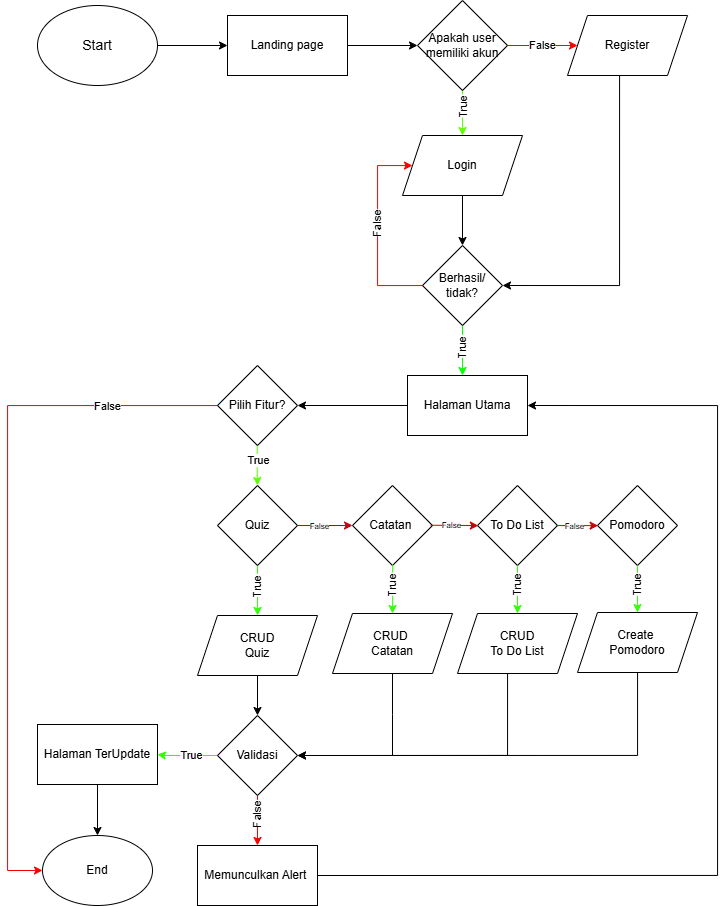

The diagram above was exported from draw.io. Its source (the exported page's mxGraphModel, read from the mxfile embedded in the PNG):
<mxGraphModel dx="1511" dy="559" grid="1" gridSize="10" guides="1" tooltips="1" connect="1" arrows="1" fold="1" page="1" pageScale="1" pageWidth="850" pageHeight="1100" math="0" shadow="0">
  <root>
    <mxCell id="0" />
    <mxCell id="1" parent="0" />
    <mxCell id="WhrwYZabmcMhdEDnNXPk-10" value="" style="edgeStyle=orthogonalEdgeStyle;rounded=0;orthogonalLoop=1;jettySize=auto;html=1;" parent="1" source="WhrwYZabmcMhdEDnNXPk-1" target="WhrwYZabmcMhdEDnNXPk-9" edge="1">
      <mxGeometry relative="1" as="geometry" />
    </mxCell>
    <mxCell id="WhrwYZabmcMhdEDnNXPk-1" value="&lt;font style=&quot;font-size: 14px;&quot; face=&quot;Helvetica&quot;&gt;Start&lt;/font&gt;" style="ellipse;whiteSpace=wrap;html=1;" parent="1" vertex="1">
      <mxGeometry x="60" y="60" width="120" height="80" as="geometry" />
    </mxCell>
    <mxCell id="iBu_LEKCIFUkV5cUQ1_B-110" style="edgeStyle=orthogonalEdgeStyle;rounded=0;orthogonalLoop=1;jettySize=auto;html=1;entryX=0;entryY=0.5;entryDx=0;entryDy=0;" parent="1" source="WhrwYZabmcMhdEDnNXPk-9" target="WhrwYZabmcMhdEDnNXPk-13" edge="1">
      <mxGeometry relative="1" as="geometry" />
    </mxCell>
    <mxCell id="WhrwYZabmcMhdEDnNXPk-9" value="Landing page" style="whiteSpace=wrap;html=1;" parent="1" vertex="1">
      <mxGeometry x="250" y="70" width="120" height="60" as="geometry" />
    </mxCell>
    <mxCell id="WhrwYZabmcMhdEDnNXPk-19" value="" style="edgeStyle=orthogonalEdgeStyle;rounded=0;orthogonalLoop=1;jettySize=auto;html=1;fillColor=#d5e8d4;strokeColor=light-dark(#5eff00, #446e2c);verticalAlign=middle;labelPosition=center;verticalLabelPosition=middle;align=center;" parent="1" source="WhrwYZabmcMhdEDnNXPk-13" target="WhrwYZabmcMhdEDnNXPk-18" edge="1">
      <mxGeometry relative="1" as="geometry" />
    </mxCell>
    <mxCell id="WhrwYZabmcMhdEDnNXPk-20" value="True" style="edgeLabel;html=1;align=center;verticalAlign=middle;resizable=0;points=[];horizontal=0;" parent="WhrwYZabmcMhdEDnNXPk-19" vertex="1" connectable="0">
      <mxGeometry x="0.0308" relative="1" as="geometry">
        <mxPoint y="-6" as="offset" />
      </mxGeometry>
    </mxCell>
    <mxCell id="iBu_LEKCIFUkV5cUQ1_B-3" value="" style="edgeStyle=orthogonalEdgeStyle;rounded=0;orthogonalLoop=1;jettySize=auto;html=1;strokeColor=light-dark(#ff0000, #ededed);" parent="1" source="WhrwYZabmcMhdEDnNXPk-13" target="iBu_LEKCIFUkV5cUQ1_B-2" edge="1">
      <mxGeometry relative="1" as="geometry" />
    </mxCell>
    <mxCell id="iBu_LEKCIFUkV5cUQ1_B-5" value="False" style="edgeLabel;html=1;align=center;verticalAlign=middle;resizable=0;points=[];" parent="iBu_LEKCIFUkV5cUQ1_B-3" vertex="1" connectable="0">
      <mxGeometry x="-0.0151" y="1" relative="1" as="geometry">
        <mxPoint as="offset" />
      </mxGeometry>
    </mxCell>
    <mxCell id="WhrwYZabmcMhdEDnNXPk-13" value="Apakah user memiliki akun" style="rhombus;whiteSpace=wrap;html=1;align=center;" parent="1" vertex="1">
      <mxGeometry x="440" y="55" width="90" height="90" as="geometry" />
    </mxCell>
    <mxCell id="WhrwYZabmcMhdEDnNXPk-23" value="" style="edgeStyle=orthogonalEdgeStyle;rounded=0;orthogonalLoop=1;jettySize=auto;html=1;" parent="1" source="WhrwYZabmcMhdEDnNXPk-18" target="WhrwYZabmcMhdEDnNXPk-22" edge="1">
      <mxGeometry relative="1" as="geometry" />
    </mxCell>
    <mxCell id="WhrwYZabmcMhdEDnNXPk-18" value="Login" style="shape=parallelogram;perimeter=parallelogramPerimeter;whiteSpace=wrap;html=1;fixedSize=1;" parent="1" vertex="1">
      <mxGeometry x="425" y="190" width="120" height="60" as="geometry" />
    </mxCell>
    <mxCell id="iBu_LEKCIFUkV5cUQ1_B-12" style="edgeStyle=orthogonalEdgeStyle;rounded=0;orthogonalLoop=1;jettySize=auto;html=1;strokeColor=light-dark(#ff0000, #ededed);" parent="1" source="WhrwYZabmcMhdEDnNXPk-22" target="WhrwYZabmcMhdEDnNXPk-18" edge="1">
      <mxGeometry relative="1" as="geometry">
        <mxPoint x="30" y="460" as="targetPoint" />
        <Array as="points">
          <mxPoint x="400" y="340" />
          <mxPoint x="400" y="220" />
        </Array>
      </mxGeometry>
    </mxCell>
    <mxCell id="iBu_LEKCIFUkV5cUQ1_B-13" value="False" style="edgeLabel;html=1;align=center;verticalAlign=middle;resizable=0;points=[];horizontal=0;" parent="iBu_LEKCIFUkV5cUQ1_B-12" vertex="1" connectable="0">
      <mxGeometry x="0.1312" y="1" relative="1" as="geometry">
        <mxPoint y="7" as="offset" />
      </mxGeometry>
    </mxCell>
    <mxCell id="iBu_LEKCIFUkV5cUQ1_B-111" style="edgeStyle=orthogonalEdgeStyle;rounded=0;orthogonalLoop=1;jettySize=auto;html=1;strokeColor=light-dark(#09ff05, #ededed);" parent="1" source="WhrwYZabmcMhdEDnNXPk-22" edge="1">
      <mxGeometry relative="1" as="geometry">
        <mxPoint x="485" y="430" as="targetPoint" />
      </mxGeometry>
    </mxCell>
    <mxCell id="2lpRoBKXGNLAcJcFUMHO-5" value="True" style="edgeLabel;html=1;align=center;verticalAlign=middle;resizable=0;points=[];horizontal=0;" parent="iBu_LEKCIFUkV5cUQ1_B-111" vertex="1" connectable="0">
      <mxGeometry x="0.0161" y="1" relative="1" as="geometry">
        <mxPoint x="-2" y="-3" as="offset" />
      </mxGeometry>
    </mxCell>
    <mxCell id="WhrwYZabmcMhdEDnNXPk-22" value="Berhasil/&lt;div&gt;tidak?&lt;/div&gt;" style="rhombus;whiteSpace=wrap;html=1;" parent="1" vertex="1">
      <mxGeometry x="445" y="300" width="80" height="80" as="geometry" />
    </mxCell>
    <mxCell id="iBu_LEKCIFUkV5cUQ1_B-52" style="edgeStyle=orthogonalEdgeStyle;rounded=0;orthogonalLoop=1;jettySize=auto;html=1;entryX=1;entryY=0.5;entryDx=0;entryDy=0;" parent="1" source="WhrwYZabmcMhdEDnNXPk-29" target="iBu_LEKCIFUkV5cUQ1_B-50" edge="1">
      <mxGeometry relative="1" as="geometry" />
    </mxCell>
    <mxCell id="WhrwYZabmcMhdEDnNXPk-29" value="Halaman Utama" style="whiteSpace=wrap;html=1;" parent="1" vertex="1">
      <mxGeometry x="430" y="430" width="120" height="60" as="geometry" />
    </mxCell>
    <mxCell id="iBu_LEKCIFUkV5cUQ1_B-7" style="edgeStyle=orthogonalEdgeStyle;rounded=0;orthogonalLoop=1;jettySize=auto;html=1;entryX=1;entryY=0.5;entryDx=0;entryDy=0;exitX=0.434;exitY=1.006;exitDx=0;exitDy=0;exitPerimeter=0;" parent="1" source="iBu_LEKCIFUkV5cUQ1_B-2" target="WhrwYZabmcMhdEDnNXPk-22" edge="1">
      <mxGeometry relative="1" as="geometry" />
    </mxCell>
    <mxCell id="iBu_LEKCIFUkV5cUQ1_B-2" value="Register" style="shape=parallelogram;perimeter=parallelogramPerimeter;whiteSpace=wrap;html=1;fixedSize=1;" parent="1" vertex="1">
      <mxGeometry x="590" y="70" width="120" height="60" as="geometry" />
    </mxCell>
    <mxCell id="iBu_LEKCIFUkV5cUQ1_B-44" style="edgeStyle=orthogonalEdgeStyle;rounded=0;orthogonalLoop=1;jettySize=auto;html=1;exitX=1;exitY=0.5;exitDx=0;exitDy=0;entryX=0;entryY=0.5;entryDx=0;entryDy=0;strokeColor=light-dark(#CC0000,#EDEDED);" parent="1" source="iBu_LEKCIFUkV5cUQ1_B-40" target="iBu_LEKCIFUkV5cUQ1_B-42" edge="1">
      <mxGeometry relative="1" as="geometry" />
    </mxCell>
    <mxCell id="iBu_LEKCIFUkV5cUQ1_B-90" value="False" style="edgeLabel;html=1;align=center;verticalAlign=middle;resizable=0;points=[];fontSize=8;" parent="iBu_LEKCIFUkV5cUQ1_B-44" vertex="1" connectable="0">
      <mxGeometry x="-0.4329" y="1" relative="1" as="geometry">
        <mxPoint x="6" y="1" as="offset" />
      </mxGeometry>
    </mxCell>
    <mxCell id="iBu_LEKCIFUkV5cUQ1_B-56" value="" style="edgeStyle=orthogonalEdgeStyle;rounded=0;orthogonalLoop=1;jettySize=auto;html=1;strokeColor=light-dark(#33ff0a, #ededed);exitX=0.5;exitY=1;exitDx=0;exitDy=0;entryX=0.5;entryY=0;entryDx=0;entryDy=0;" parent="1" source="iBu_LEKCIFUkV5cUQ1_B-40" target="iBu_LEKCIFUkV5cUQ1_B-55" edge="1">
      <mxGeometry relative="1" as="geometry">
        <Array as="points">
          <mxPoint x="280" y="670" />
          <mxPoint x="280" y="670" />
        </Array>
      </mxGeometry>
    </mxCell>
    <mxCell id="iBu_LEKCIFUkV5cUQ1_B-91" value="True" style="edgeLabel;html=1;align=center;verticalAlign=middle;resizable=0;points=[];horizontal=0;" parent="iBu_LEKCIFUkV5cUQ1_B-56" vertex="1" connectable="0">
      <mxGeometry x="0.0388" relative="1" as="geometry">
        <mxPoint y="-4" as="offset" />
      </mxGeometry>
    </mxCell>
    <mxCell id="iBu_LEKCIFUkV5cUQ1_B-40" value="Quiz" style="rhombus;whiteSpace=wrap;html=1;" parent="1" vertex="1">
      <mxGeometry x="240" y="540" width="80" height="80" as="geometry" />
    </mxCell>
    <mxCell id="iBu_LEKCIFUkV5cUQ1_B-42" value="Catatan&amp;nbsp;" style="rhombus;whiteSpace=wrap;html=1;" parent="1" vertex="1">
      <mxGeometry x="375" y="540" width="80" height="80" as="geometry" />
    </mxCell>
    <mxCell id="iBu_LEKCIFUkV5cUQ1_B-46" value="To Do List" style="rhombus;whiteSpace=wrap;html=1;" parent="1" vertex="1">
      <mxGeometry x="500" y="540" width="80" height="80" as="geometry" />
    </mxCell>
    <mxCell id="iBu_LEKCIFUkV5cUQ1_B-48" value="Pomodoro" style="rhombus;whiteSpace=wrap;html=1;" parent="1" vertex="1">
      <mxGeometry x="620" y="540" width="80" height="80" as="geometry" />
    </mxCell>
    <mxCell id="iBu_LEKCIFUkV5cUQ1_B-51" value="" style="edgeStyle=orthogonalEdgeStyle;rounded=0;orthogonalLoop=1;jettySize=auto;html=1;exitX=0.496;exitY=0.98;exitDx=0;exitDy=0;exitPerimeter=0;strokeColor=light-dark(#59ff00, #ededed);entryX=0.5;entryY=0;entryDx=0;entryDy=0;" parent="1" source="iBu_LEKCIFUkV5cUQ1_B-50" target="iBu_LEKCIFUkV5cUQ1_B-40" edge="1">
      <mxGeometry relative="1" as="geometry">
        <Array as="points">
          <mxPoint x="280" y="530" />
          <mxPoint x="280" y="530" />
        </Array>
      </mxGeometry>
    </mxCell>
    <mxCell id="iBu_LEKCIFUkV5cUQ1_B-89" value="True" style="edgeLabel;html=1;align=center;verticalAlign=middle;resizable=0;points=[];" parent="iBu_LEKCIFUkV5cUQ1_B-51" vertex="1" connectable="0">
      <mxGeometry x="-0.184" y="1" relative="1" as="geometry">
        <mxPoint as="offset" />
      </mxGeometry>
    </mxCell>
    <mxCell id="iBu_LEKCIFUkV5cUQ1_B-121" style="edgeStyle=orthogonalEdgeStyle;rounded=0;orthogonalLoop=1;jettySize=auto;html=1;entryX=0;entryY=0.5;entryDx=0;entryDy=0;strokeColor=light-dark(#ff0000, #ededed);" parent="1" source="iBu_LEKCIFUkV5cUQ1_B-50" target="iBu_LEKCIFUkV5cUQ1_B-108" edge="1">
      <mxGeometry relative="1" as="geometry">
        <Array as="points">
          <mxPoint x="30" y="460" />
          <mxPoint x="30" y="925" />
        </Array>
      </mxGeometry>
    </mxCell>
    <mxCell id="iBu_LEKCIFUkV5cUQ1_B-122" value="False" style="edgeLabel;html=1;align=center;verticalAlign=middle;resizable=0;points=[];" parent="iBu_LEKCIFUkV5cUQ1_B-121" vertex="1" connectable="0">
      <mxGeometry x="-0.709" y="-2" relative="1" as="geometry">
        <mxPoint x="-7" y="2" as="offset" />
      </mxGeometry>
    </mxCell>
    <mxCell id="iBu_LEKCIFUkV5cUQ1_B-50" value="Pilih Fitur?" style="rhombus;whiteSpace=wrap;html=1;" parent="1" vertex="1">
      <mxGeometry x="240" y="420" width="80" height="80" as="geometry" />
    </mxCell>
    <mxCell id="iBu_LEKCIFUkV5cUQ1_B-66" value="" style="edgeStyle=orthogonalEdgeStyle;rounded=0;orthogonalLoop=1;jettySize=auto;html=1;" parent="1" source="iBu_LEKCIFUkV5cUQ1_B-55" target="iBu_LEKCIFUkV5cUQ1_B-65" edge="1">
      <mxGeometry relative="1" as="geometry" />
    </mxCell>
    <mxCell id="iBu_LEKCIFUkV5cUQ1_B-55" value="CRUD&lt;div&gt;Quiz&lt;/div&gt;" style="shape=parallelogram;perimeter=parallelogramPerimeter;whiteSpace=wrap;html=1;fixedSize=1;" parent="1" vertex="1">
      <mxGeometry x="220" y="670" width="120" height="60" as="geometry" />
    </mxCell>
    <mxCell id="2lpRoBKXGNLAcJcFUMHO-4" style="edgeStyle=orthogonalEdgeStyle;rounded=0;orthogonalLoop=1;jettySize=auto;html=1;endArrow=none;endFill=0;" parent="1" source="iBu_LEKCIFUkV5cUQ1_B-59" edge="1">
      <mxGeometry relative="1" as="geometry">
        <mxPoint x="415.0000000000001" y="810" as="targetPoint" />
      </mxGeometry>
    </mxCell>
    <mxCell id="iBu_LEKCIFUkV5cUQ1_B-59" value="CRUD&amp;nbsp;&lt;div&gt;Catatan&lt;/div&gt;" style="shape=parallelogram;perimeter=parallelogramPerimeter;whiteSpace=wrap;html=1;fixedSize=1;" parent="1" vertex="1">
      <mxGeometry x="355" y="668" width="120" height="60" as="geometry" />
    </mxCell>
    <mxCell id="iBu_LEKCIFUkV5cUQ1_B-70" value="" style="edgeStyle=orthogonalEdgeStyle;rounded=0;orthogonalLoop=1;jettySize=auto;html=1;entryX=1;entryY=0.5;entryDx=0;entryDy=0;" parent="1" source="iBu_LEKCIFUkV5cUQ1_B-61" target="iBu_LEKCIFUkV5cUQ1_B-65" edge="1">
      <mxGeometry relative="1" as="geometry">
        <mxPoint x="471.6500000000001" y="854.02" as="targetPoint" />
        <Array as="points">
          <mxPoint x="530" y="810" />
        </Array>
      </mxGeometry>
    </mxCell>
    <mxCell id="iBu_LEKCIFUkV5cUQ1_B-61" value="CRUD&lt;div&gt;To Do List&lt;/div&gt;" style="shape=parallelogram;perimeter=parallelogramPerimeter;whiteSpace=wrap;html=1;fixedSize=1;" parent="1" vertex="1">
      <mxGeometry x="480" y="668" width="120" height="60" as="geometry" />
    </mxCell>
    <mxCell id="iBu_LEKCIFUkV5cUQ1_B-72" value="" style="edgeStyle=orthogonalEdgeStyle;rounded=0;orthogonalLoop=1;jettySize=auto;html=1;entryX=1;entryY=0.5;entryDx=0;entryDy=0;" parent="1" source="iBu_LEKCIFUkV5cUQ1_B-63" target="iBu_LEKCIFUkV5cUQ1_B-65" edge="1">
      <mxGeometry relative="1" as="geometry">
        <mxPoint x="410.04999999999995" y="880.1800000000001" as="targetPoint" />
        <Array as="points">
          <mxPoint x="660" y="810" />
        </Array>
      </mxGeometry>
    </mxCell>
    <mxCell id="iBu_LEKCIFUkV5cUQ1_B-63" value="&lt;div&gt;&lt;font color=&quot;#000000&quot;&gt;Create&amp;nbsp;&lt;/font&gt;&lt;/div&gt;&lt;div&gt;&lt;font color=&quot;#000000&quot;&gt;Pomodoro&lt;/font&gt;&lt;/div&gt;" style="shape=parallelogram;perimeter=parallelogramPerimeter;whiteSpace=wrap;html=1;fixedSize=1;" parent="1" vertex="1">
      <mxGeometry x="600" y="667" width="120" height="60" as="geometry" />
    </mxCell>
    <mxCell id="iBu_LEKCIFUkV5cUQ1_B-73" style="edgeStyle=orthogonalEdgeStyle;rounded=0;orthogonalLoop=1;jettySize=auto;html=1;strokeColor=light-dark(#2bff00, #ededed);exitX=0;exitY=0.5;exitDx=0;exitDy=0;entryX=1;entryY=0.5;entryDx=0;entryDy=0;" parent="1" source="iBu_LEKCIFUkV5cUQ1_B-65" target="iBu_LEKCIFUkV5cUQ1_B-104" edge="1">
      <mxGeometry relative="1" as="geometry">
        <mxPoint x="197" y="808.9999999999999" as="targetPoint" />
        <Array as="points">
          <mxPoint x="187" y="810" />
          <mxPoint x="187" y="809" />
        </Array>
        <mxPoint x="257" y="810" as="sourcePoint" />
      </mxGeometry>
    </mxCell>
    <mxCell id="iBu_LEKCIFUkV5cUQ1_B-119" value="True" style="edgeLabel;html=1;align=center;verticalAlign=middle;resizable=0;points=[];" parent="iBu_LEKCIFUkV5cUQ1_B-73" vertex="1" connectable="0">
      <mxGeometry x="0.0058" relative="1" as="geometry">
        <mxPoint x="4" y="-1" as="offset" />
      </mxGeometry>
    </mxCell>
    <mxCell id="iBu_LEKCIFUkV5cUQ1_B-79" value="" style="edgeStyle=orthogonalEdgeStyle;rounded=0;orthogonalLoop=1;jettySize=auto;html=1;strokeColor=light-dark(#ff0000, #ededed);" parent="1" source="iBu_LEKCIFUkV5cUQ1_B-65" target="iBu_LEKCIFUkV5cUQ1_B-78" edge="1">
      <mxGeometry relative="1" as="geometry">
        <Array as="points">
          <mxPoint x="280" y="960" />
          <mxPoint x="280" y="960" />
        </Array>
      </mxGeometry>
    </mxCell>
    <mxCell id="iBu_LEKCIFUkV5cUQ1_B-80" value="False" style="edgeLabel;html=1;align=center;verticalAlign=middle;resizable=0;points=[];horizontal=0;" parent="iBu_LEKCIFUkV5cUQ1_B-79" vertex="1" connectable="0">
      <mxGeometry x="0.0381" relative="1" as="geometry">
        <mxPoint y="-6" as="offset" />
      </mxGeometry>
    </mxCell>
    <mxCell id="iBu_LEKCIFUkV5cUQ1_B-65" value="Validasi" style="rhombus;whiteSpace=wrap;html=1;" parent="1" vertex="1">
      <mxGeometry x="240" y="770" width="80" height="80" as="geometry" />
    </mxCell>
    <mxCell id="iBu_LEKCIFUkV5cUQ1_B-106" style="edgeStyle=orthogonalEdgeStyle;rounded=0;orthogonalLoop=1;jettySize=auto;html=1;entryX=1;entryY=0.5;entryDx=0;entryDy=0;exitX=1;exitY=0.5;exitDx=0;exitDy=0;" parent="1" source="iBu_LEKCIFUkV5cUQ1_B-78" target="WhrwYZabmcMhdEDnNXPk-29" edge="1">
      <mxGeometry relative="1" as="geometry">
        <Array as="points">
          <mxPoint x="740" y="930" />
          <mxPoint x="740" y="460" />
        </Array>
      </mxGeometry>
    </mxCell>
    <mxCell id="iBu_LEKCIFUkV5cUQ1_B-78" value="Memunculkan Alert&amp;nbsp;" style="whiteSpace=wrap;html=1;" parent="1" vertex="1">
      <mxGeometry x="220" y="900" width="120" height="60" as="geometry" />
    </mxCell>
    <mxCell id="iBu_LEKCIFUkV5cUQ1_B-92" value="" style="edgeStyle=orthogonalEdgeStyle;rounded=0;orthogonalLoop=1;jettySize=auto;html=1;strokeColor=light-dark(#33ff0a, #ededed);exitX=0.502;exitY=0.989;exitDx=0;exitDy=0;exitPerimeter=0;entryX=0.5;entryY=0;entryDx=0;entryDy=0;" parent="1" source="iBu_LEKCIFUkV5cUQ1_B-42" target="iBu_LEKCIFUkV5cUQ1_B-59" edge="1">
      <mxGeometry relative="1" as="geometry">
        <mxPoint x="410" y="660" as="sourcePoint" />
        <mxPoint x="409.75000000000006" y="710" as="targetPoint" />
      </mxGeometry>
    </mxCell>
    <mxCell id="iBu_LEKCIFUkV5cUQ1_B-93" value="True" style="edgeLabel;html=1;align=center;verticalAlign=middle;resizable=0;points=[];horizontal=0;" parent="iBu_LEKCIFUkV5cUQ1_B-92" vertex="1" connectable="0">
      <mxGeometry x="0.0388" relative="1" as="geometry">
        <mxPoint y="-4" as="offset" />
      </mxGeometry>
    </mxCell>
    <mxCell id="iBu_LEKCIFUkV5cUQ1_B-94" value="" style="edgeStyle=orthogonalEdgeStyle;rounded=0;orthogonalLoop=1;jettySize=auto;html=1;strokeColor=light-dark(#33ff0a, #ededed);entryX=0.5;entryY=0;entryDx=0;entryDy=0;exitX=0.5;exitY=1;exitDx=0;exitDy=0;" parent="1" source="iBu_LEKCIFUkV5cUQ1_B-46" target="iBu_LEKCIFUkV5cUQ1_B-61" edge="1">
      <mxGeometry relative="1" as="geometry">
        <mxPoint x="539.8" y="660" as="sourcePoint" />
        <mxPoint x="539.8" y="711" as="targetPoint" />
      </mxGeometry>
    </mxCell>
    <mxCell id="iBu_LEKCIFUkV5cUQ1_B-95" value="True" style="edgeLabel;html=1;align=center;verticalAlign=middle;resizable=0;points=[];horizontal=0;" parent="iBu_LEKCIFUkV5cUQ1_B-94" vertex="1" connectable="0">
      <mxGeometry x="0.0388" relative="1" as="geometry">
        <mxPoint y="-4" as="offset" />
      </mxGeometry>
    </mxCell>
    <mxCell id="iBu_LEKCIFUkV5cUQ1_B-96" value="" style="edgeStyle=orthogonalEdgeStyle;rounded=0;orthogonalLoop=1;jettySize=auto;html=1;strokeColor=light-dark(#33ff0a, #ededed);exitX=0.5;exitY=1;exitDx=0;exitDy=0;entryX=0.5;entryY=0;entryDx=0;entryDy=0;" parent="1" source="iBu_LEKCIFUkV5cUQ1_B-48" target="iBu_LEKCIFUkV5cUQ1_B-63" edge="1">
      <mxGeometry relative="1" as="geometry">
        <mxPoint x="659.8599999999999" y="659" as="sourcePoint" />
        <mxPoint x="650" y="650" as="targetPoint" />
        <Array as="points">
          <mxPoint x="660" y="620" />
        </Array>
      </mxGeometry>
    </mxCell>
    <mxCell id="iBu_LEKCIFUkV5cUQ1_B-97" value="True" style="edgeLabel;html=1;align=center;verticalAlign=middle;resizable=0;points=[];horizontal=0;" parent="iBu_LEKCIFUkV5cUQ1_B-96" vertex="1" connectable="0">
      <mxGeometry x="0.0388" relative="1" as="geometry">
        <mxPoint y="-4" as="offset" />
      </mxGeometry>
    </mxCell>
    <mxCell id="iBu_LEKCIFUkV5cUQ1_B-98" style="edgeStyle=orthogonalEdgeStyle;rounded=0;orthogonalLoop=1;jettySize=auto;html=1;entryX=0.011;entryY=0.502;entryDx=0;entryDy=0;strokeColor=light-dark(#CC0000,#EDEDED);exitX=0.977;exitY=0.497;exitDx=0;exitDy=0;exitPerimeter=0;entryPerimeter=0;" parent="1" source="iBu_LEKCIFUkV5cUQ1_B-42" target="iBu_LEKCIFUkV5cUQ1_B-46" edge="1">
      <mxGeometry relative="1" as="geometry">
        <mxPoint x="450" y="620" as="sourcePoint" />
        <mxPoint x="490" y="619.66" as="targetPoint" />
      </mxGeometry>
    </mxCell>
    <mxCell id="iBu_LEKCIFUkV5cUQ1_B-99" value="False" style="edgeLabel;html=1;align=center;verticalAlign=middle;resizable=0;points=[];fontSize=8;" parent="iBu_LEKCIFUkV5cUQ1_B-98" vertex="1" connectable="0">
      <mxGeometry x="-0.4329" y="1" relative="1" as="geometry">
        <mxPoint x="6" y="1" as="offset" />
      </mxGeometry>
    </mxCell>
    <mxCell id="iBu_LEKCIFUkV5cUQ1_B-100" style="edgeStyle=orthogonalEdgeStyle;rounded=0;orthogonalLoop=1;jettySize=auto;html=1;entryX=0.008;entryY=0.502;entryDx=0;entryDy=0;strokeColor=light-dark(#CC0000,#EDEDED);exitX=0.989;exitY=0.501;exitDx=0;exitDy=0;exitPerimeter=0;entryPerimeter=0;" parent="1" source="iBu_LEKCIFUkV5cUQ1_B-46" target="iBu_LEKCIFUkV5cUQ1_B-48" edge="1">
      <mxGeometry relative="1" as="geometry">
        <mxPoint x="580" y="620" as="sourcePoint" />
        <mxPoint x="620" y="619.74" as="targetPoint" />
      </mxGeometry>
    </mxCell>
    <mxCell id="iBu_LEKCIFUkV5cUQ1_B-101" value="False" style="edgeLabel;html=1;align=center;verticalAlign=middle;resizable=0;points=[];fontSize=8;" parent="iBu_LEKCIFUkV5cUQ1_B-100" vertex="1" connectable="0">
      <mxGeometry x="-0.4329" y="1" relative="1" as="geometry">
        <mxPoint x="6" y="1" as="offset" />
      </mxGeometry>
    </mxCell>
    <mxCell id="iBu_LEKCIFUkV5cUQ1_B-120" style="edgeStyle=orthogonalEdgeStyle;rounded=0;orthogonalLoop=1;jettySize=auto;html=1;entryX=0.5;entryY=0;entryDx=0;entryDy=0;" parent="1" source="iBu_LEKCIFUkV5cUQ1_B-104" target="iBu_LEKCIFUkV5cUQ1_B-108" edge="1">
      <mxGeometry relative="1" as="geometry" />
    </mxCell>
    <mxCell id="iBu_LEKCIFUkV5cUQ1_B-104" value="Halaman TerUpdate" style="whiteSpace=wrap;html=1;" parent="1" vertex="1">
      <mxGeometry x="60" y="779" width="120" height="60" as="geometry" />
    </mxCell>
    <mxCell id="iBu_LEKCIFUkV5cUQ1_B-108" value="End" style="ellipse;whiteSpace=wrap;html=1;" parent="1" vertex="1">
      <mxGeometry x="65" y="890" width="110" height="70" as="geometry" />
    </mxCell>
  </root>
</mxGraphModel>